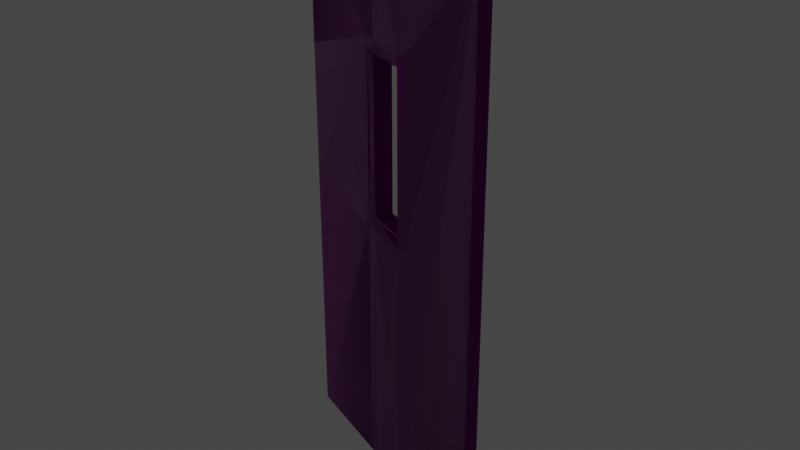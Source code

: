 # Source: New_Door_Single.blend  (saved by Blender 2.80.75; exported with 4.5.12 LTS)
import bpy
from mathutils import Matrix  # noqa: F401  (used for matrix-valued properties, if any)

bpy.ops.wm.read_factory_settings(use_empty=True)
scene = bpy.context.scene
scene.name = 'Scene'

# ---- collections
col_collection = bpy.data.collections.new('Collection'); scene.collection.children.link(col_collection)

# ---- images (referenced by path relative to the original .blend; pixels are not part of the script)
import os
ASSET_DIR = os.environ.get("B2B_ASSET_DIR", "")  # directory of the original .blend (textures are referenced by path, not embedded)
HERE = os.path.dirname(os.path.abspath(__file__))  # packed textures are extracted next to this script under _unpacked/

def load_image(name, relpath, width, height, colorspace="sRGB"):
    """Load a texture the original file referenced (path relative to the .blend, or extracted next to this script)."""
    p = next((c for c in (os.path.join(HERE, relpath), os.path.join(ASSET_DIR, relpath)) if relpath and os.path.exists(c)), "")
    if p:
        img = bpy.data.images.load(p, check_existing=True)
        img.name = name
    else:  # same state as the original file: an image datablock whose file is absent (Cycles renders it pink)
        img = bpy.data.images.new(name, width, height)
        img.source = "FILE"
        img.filepath = "//" + (relpath or name)
    img.colorspace_settings.name = colorspace
    return img
img_metalspottydiscoloration001_nrm16_3k_specular_tif = load_image('MetalSpottyDiscoloration001_NRM16_3K_SPECULAR.tif', 'MetalSpottyDiscoloration001_NRM16_3K_SPECULAR.tif', 1024, 1024, 'Non-Color')
img_metalspottydiscoloration001_refl_3k_specular_jpg = load_image('MetalSpottyDiscoloration001_REFL_3K_SPECULAR.jpg', 'MetalSpottyDiscoloration001_REFL_3K_SPECULAR.jpg', 1024, 1024, 'Non-Color')
img_metalspottydiscoloration001_col_3k_specular_jpg = load_image('MetalSpottyDiscoloration001_COL_3K_SPECULAR.jpg', 'MetalSpottyDiscoloration001_COL_3K_SPECULAR.jpg', 1024, 1024, 'sRGB')

# ---- materials (node trees are filled in below, after node groups)
mat_material = bpy.data.materials.new('Material')
mat_material.alpha_threshold = 0.0
mat_material.use_transparent_shadow = False
mat_material.line_color = (0.0, 0.0, 0.0, 1.0)

# ---- material node trees
mat_material.use_nodes = True; mat_material.node_tree.nodes.clear()
_N = mat_material.node_tree.nodes; _L = mat_material.node_tree.links
n0 = _N.new('ShaderNodeOutputMaterial'); n0.name = 'Material Output'; n0.location = (340, 277)
n1 = _N.new('ShaderNodeBsdfPrincipled'); n1.name = 'Principled BSDF'; n1.location = (50, 277)
n1.distribution = 'GGX'
n1.subsurface_method = 'BURLEY'
n1.inputs[2].default_value = 0.7891
n1.inputs[3].default_value = 1.45
n1.inputs[27].default_value = (0.0, 0.0, 0.0, 1.0)
n1.inputs[28].default_value = 1.0
n2 = _N.new('ShaderNodeValToRGB'); n2.name = 'ColorRamp'; n2.location = (-303, 55)
while len(n2.color_ramp.elements) > 1: n2.color_ramp.elements.remove(n2.color_ramp.elements[-1])
n2.color_ramp.elements[0].position = 0.4022; n2.color_ramp.elements[0].color = (0.0, 0.0, 0.0, 1.0)
_e = n2.color_ramp.elements.new(0.8333); _e.color = (1.0, 1.0, 1.0, 1.0)
n3 = _N.new('ShaderNodeTexImage'); n3.name = 'Image Texture.002'; n3.location = (-606, -210)
n3.image = img_metalspottydiscoloration001_nrm16_3k_specular_tif
n4 = _N.new('ShaderNodeTexImage'); n4.name = 'Image Texture'; n4.location = (-594, 80)
n4.image = img_metalspottydiscoloration001_refl_3k_specular_jpg
n5 = _N.new('ShaderNodeNormalMap'); n5.name = 'Normal Map'; n5.location = (-296, -191)
n5.inputs[0].default_value = 4.2
n6 = _N.new('ShaderNodeTexImage'); n6.name = 'Image Texture.001'; n6.location = (-281, 350)
n6.image = img_metalspottydiscoloration001_col_3k_specular_jpg
n7 = _N.new('ShaderNodeTexImage'); n7.name = 'Image Texture.003'; n7.location = (-530, 316)
n7.image = img_metalspottydiscoloration001_refl_3k_specular_jpg
_L.new(n1.outputs[0], n0.inputs[0])
_L.new(n6.outputs[0], n1.inputs[0])
_L.new(n4.outputs[0], n2.inputs[0])
_L.new(n3.outputs[0], n5.inputs[1])
_L.new(n5.outputs[0], n1.inputs[5])
n0.is_active_output = True

# ---- world
world_world = bpy.data.worlds.new('World'); scene.world = world_world
world_world.use_nodes = True; world_world.node_tree.nodes.clear()
_N = world_world.node_tree.nodes; _L = world_world.node_tree.links
n0 = _N.new('ShaderNodeOutputWorld'); n0.name = 'World Output'; n0.location = (300, 300)
n1 = _N.new('ShaderNodeBackground'); n1.name = 'Background'; n1.location = (10, 300)
n1.inputs[0].default_value = (0.05088, 0.05088, 0.05088, 1.0)
_L.new(n1.outputs[0], n0.inputs[0])
n0.is_active_output = True
world_world.color = (0.05088, 0.05088, 0.05088)
world_world.use_sun_shadow = False
world_world.sun_shadow_jitter_overblur = 0.0

# ---- lights
light_sun = bpy.data.lights.new('Sun', 'SUN')
light_sun.transmission_factor = 0.0
light_sun.shadow_soft_size = 0.125

# ---- meshes
me_cube = bpy.data.meshes.new('Cube')
me_cube.from_pydata([(0.00642, 2.968, 3.016), (0.00642, 2.968, -2.819), (0.00642, -0.03208, 3.016), (0.00642, -0.03208, -2.819), (-0.126, 2.968, 3.016), (-0.126, 2.968, -2.819), (-0.126, -0.03208, 3.016), (-0.126, -0.03208, -2.819), (-0.126, 1.134, -2.819), (0.00642, 1.134, 3.016), (-0.126, 1.134, 3.016), (0.00642, 1.134, -2.819), (-0.126, 1.822, 3.016), (0.00642, 1.83, -2.819), (-0.126, 1.822, -2.819), (0.00642, 1.83, 3.016), (0.00642, 1.134, 1.926), (0.00642, 1.134, -0.01949), (-0.126, 1.134, 1.926), (-0.126, 1.134, -0.01949), (0.00642, 1.83, 1.926), (0.00642, 1.83, -0.01949), (-0.126, 1.822, 1.926), (-0.126, 1.822, -0.01949), (-0.126, 1.703, -2.819), (0.00642, 1.71, 3.016), (-0.126, 1.703, 3.016), (0.00642, 1.71, -2.819), (-0.126, 1.703, -0.01949), (-0.126, 1.703, 1.926), (0.00642, 1.71, -0.01949), (0.00642, 1.71, 1.926), (0.00642, 1.71, 1.801), (-0.126, 1.703, 1.801), (-0.126, 1.703, 0.1098), (0.00642, 1.71, 0.1098), (-0.126, 1.242, -2.819), (0.00642, 1.243, 3.016), (0.00642, 1.243, -0.01949), (0.00642, 1.243, 1.926), (0.005875, 1.243, 1.801), (0.00642, 1.243, 0.1098), (-0.126, 1.242, 3.016), (0.00642, 1.243, -2.819), (-0.126, 1.242, -0.01949), (-0.126, 1.242, 1.926), (-0.1265, 1.242, 1.801), (-0.126, 1.242, 0.1098), (0.0812, 1.243, -0.01949), (0.0812, 1.134, -0.01949), (0.0812, 1.243, 1.926), (0.0812, 1.134, 1.926), (0.0812, 1.83, 1.926), (0.0812, 1.83, -0.01949), (0.0812, 1.71, -0.01949), (0.0812, 1.71, 1.926), (0.0812, 1.71, 0.1098), (0.0812, 1.71, 1.801), (0.0812, 1.243, 1.801), (0.0812, 1.243, 0.1098), (-0.1152, 1.238, 0.1025), (-0.1152, 1.699, 0.1025), (0.01715, 1.705, 0.1025), (0.01715, 1.239, 0.1025), (-0.1152, 1.238, 0.1025), (-0.1152, 1.699, 0.1025), (0.01715, 1.705, 0.1025), (0.01715, 1.239, 0.1025), (0.00642, 2.968, 0.09814), (-0.126, 2.968, 0.09814), (0.00642, 2.968, 1.557), (-0.126, 2.968, 1.557), (0.00642, 2.817, 0.4174), (0.00642, 2.593, 0.4208), (0.00642, 2.586, -0.2325), (0.00642, 2.804, -0.2291), (0.00642, 2.86, 0.4591), (0.00642, 2.551, 0.4637), (0.00642, 2.543, -0.2754), (0.00642, 2.845, -0.2708), (0.05891, 2.86, 0.4591), (0.05891, 2.551, 0.4637), (0.05891, 2.543, -0.2754), (0.05891, 2.845, -0.2708), (0.05891, 2.817, 0.4174), (0.05891, 2.593, 0.4208), (0.05891, 2.586, -0.2325), (0.05891, 2.804, -0.2291), (-0.009637, 2.685, -0.1866), (-0.009637, 2.685, 0.3823), (-0.009637, 2.731, -0.1866), (-0.009637, 2.731, 0.3823), (0.1608, 2.685, -0.1571), (0.1634, 2.685, 0.3668), (0.1608, 2.731, -0.1571), (0.1634, 2.731, 0.3668), (-0.009637, 2.685, 0.3266), (-0.009637, 2.731, 0.3266), (0.1827, 2.731, 0.3266), (0.1827, 2.685, 0.3266), (-0.009637, 2.731, -0.1168), (0.1827, 2.731, -0.1168), (0.1827, 2.685, -0.1168), (-0.009637, 2.685, -0.1168), (0.1288, 2.731, -0.1866), (0.1288, 2.731, 0.3823), (0.1288, 2.685, -0.1866), (0.1288, 2.685, 0.3823), (0.1288, 2.685, 0.3266), (0.1288, 2.731, 0.3266), (0.1288, 2.731, -0.1168), (0.1288, 2.685, -0.1168), (0.08452, 2.731, -0.1866), (0.08452, 2.685, 0.3823), (0.08452, 2.685, 0.3266), (0.08452, 2.685, -0.1168), (0.08452, 2.731, 0.3823), (0.08452, 2.685, -0.1866), (0.08452, 2.731, 0.3266), (0.08452, 2.731, -0.1168), (-0.009637, 2.685, -0.05537), (-0.009637, 2.731, -0.05537), (0.1827, 2.731, -0.05537), (0.1827, 2.685, -0.05537), (0.1288, 2.731, -0.05537), (0.1288, 2.685, -0.05537), (0.08452, 2.731, -0.05537), (0.08452, 2.685, -0.05537), (0.1827, 2.731, 0.2805), (0.1827, 2.685, 0.2805), (0.1288, 2.731, 0.2805), (0.1288, 2.685, 0.2805), (0.115, 2.731, 0.3137), (0.115, 2.685, 0.3137), (-0.126, 1.134, -2.819), (-0.126, -0.03208, -2.819), (0.00642, 2.968, -2.819), (-0.126, 2.968, -2.819), (0.00642, -0.03208, 3.016), (-0.126, -0.03208, 3.016), (0.00642, 1.134, 3.016), (0.00642, -0.03208, -2.819), (-0.126, 1.822, 3.016), (-0.126, 2.968, 3.016), (0.00642, 2.968, 3.016), (0.00642, 1.83, -2.819), (-0.126, 1.242, -2.819), (0.00642, 1.243, 3.016), (-0.126, 1.134, 3.016), (0.00642, 1.134, -2.819), (0.00642, 1.134, -0.01949), (-0.126, 1.134, -0.01949), (-0.126, 1.703, 3.016), (0.00642, 1.71, -2.819), (-0.126, 1.822, -2.819), (0.00642, 1.83, 3.016), (0.00642, 1.83, -0.01949), (-0.126, 1.822, -0.01949), (0.00642, 1.134, 1.926), (-0.126, 1.134, 1.926), (0.00642, 1.83, 1.926), (-0.126, 1.822, 1.926), (-0.126, 1.703, -0.01949), (-0.126, 1.703, 1.926), (0.00642, 1.243, -0.01949), (0.00642, 1.243, 1.926), (0.00642, 2.968, 0.09814), (-0.126, 2.968, 0.09814), (-0.126, 1.703, -2.819), (0.00642, 1.71, 3.016), (-0.126, 1.242, 3.016), (0.00642, 1.243, -2.819), (-0.126, 1.242, -0.01949), (-0.126, 1.242, 1.926), (0.00642, 1.71, -0.01949), (0.00642, 1.71, 1.926), (-0.1265, 1.242, 1.801), (-0.126, 1.703, 1.801), (-0.126, 1.242, 0.1098), (-0.126, 1.703, 0.1098), (0.0812, 1.83, -0.01949), (0.00642, 1.71, 1.801), (0.00642, 1.71, 0.1098), (0.0812, 1.83, 1.926), (0.005875, 1.243, 1.801), (0.0812, 1.134, -0.01949), (0.00642, 1.243, 0.1098), (0.0812, 1.243, -0.01949), (0.0812, 1.243, 1.926), (0.0812, 1.134, 1.926), (0.0812, 1.71, -0.01949), (0.0812, 1.71, 1.926), (0.0812, 1.71, 0.1098), (0.0812, 1.71, 1.801), (0.0812, 1.243, 1.801), (0.0812, 1.243, 0.1098), (0.01715, 1.239, 0.1025), (-0.1152, 1.238, 0.1025), (0.01715, 1.239, 0.1025), (-0.1152, 1.238, 0.1025), (0.01715, 1.705, 0.1025), (0.01715, 1.705, 0.1025), (-0.1152, 1.699, 0.1025), (-0.1152, 1.699, 0.1025), (0.00642, 2.968, 1.557), (-0.126, 2.968, 1.557), (0.00642, 2.86, 0.4591), (0.00642, 2.551, 0.4637), (0.00642, 2.543, -0.2754), (0.00642, 2.845, -0.2708), (0.00642, 2.817, 0.4174), (0.00642, 2.593, 0.4208), (0.00642, 2.586, -0.2325), (0.00642, 2.804, -0.2291), (0.05891, 2.543, -0.2754), (0.05891, 2.845, -0.2708), (0.05891, 2.593, 0.4208), (0.05891, 2.817, 0.4174), (0.05891, 2.86, 0.4591), (0.05891, 2.551, 0.4637), (0.05891, 2.586, -0.2325), (0.05891, 2.804, -0.2291), (-0.009637, 2.731, -0.1866), (-0.009637, 2.685, -0.1866), (-0.009637, 2.685, 0.3266), (-0.009637, 2.685, 0.3823), (-0.009637, 2.731, 0.3823), (-0.009637, 2.731, -0.1168), (0.08452, 2.731, -0.1866), (0.1288, 2.731, 0.3823), (0.1634, 2.731, 0.3668), (0.1827, 2.731, -0.1168), (0.1608, 2.731, -0.1571), (0.1608, 2.685, -0.1571), (0.1634, 2.685, 0.3668), (0.1827, 2.685, -0.1168), (0.1288, 2.685, -0.1866), (0.08452, 2.685, 0.3823), (-0.009637, 2.731, 0.3266), (0.1827, 2.731, 0.3266), (0.1827, 2.685, 0.3266), (0.08452, 2.685, 0.3266), (0.1288, 2.731, 0.3266), (-0.009637, 2.731, -0.05537), (0.1827, 2.731, -0.05537), (0.1827, 2.685, -0.05537), (-0.009637, 2.685, -0.1168), (0.1288, 2.731, -0.1168), (0.08452, 2.685, -0.1168), (0.1288, 2.731, -0.1866), (0.08452, 2.731, 0.3823), (0.08452, 2.685, -0.1866), (0.1288, 2.685, 0.3823), (0.1288, 2.685, 0.3266), (0.08452, 2.731, 0.3266), (0.08452, 2.731, -0.1168), (0.1288, 2.685, -0.1168), (0.1288, 2.731, -0.05537), (0.1288, 2.685, -0.05537), (0.08452, 2.731, -0.05537), (0.08452, 2.685, -0.05537), (-0.009637, 2.685, -0.05537), (0.1827, 2.731, 0.2805), (0.1827, 2.685, 0.2805), (0.1288, 2.731, 0.2805), (0.1288, 2.685, 0.2805), (0.115, 2.731, 0.3137), (0.115, 2.685, 0.3137)], [], [(22, 23, 14, 5, 69, 71, 4, 12), (17, 11, 3, 2, 9, 16), (25, 15, 20, 31, 39, 16, 9, 37), (2, 6, 4, 0), (1, 5, 7, 3), (1, 13, 21, 78, 79, 76, 68), (42, 10, 18, 45, 29, 22, 12, 26), (44, 19, 8, 36, 24, 14, 23, 28), (34, 28, 23, 22, 29, 33), (7, 8, 19, 18, 10, 6), (71, 70, 0, 4), (2, 3, 7, 6), (44, 28, 34, 47), (30, 21, 13, 27, 43, 11, 17, 38), (46, 33, 29, 45), (19, 44, 47, 46, 45, 18), (21, 53, 52, 20), (59, 48, 49, 51, 50, 58), (54, 48, 59, 56), (57, 58, 50, 55), (53, 54, 56, 57, 55, 52), (32, 57, 56, 35), (16, 51, 49, 17), (52, 51, 16, 20), (41, 59, 58, 40), (40, 58, 57, 32), (46, 40, 32, 33), (47, 41, 40, 46), (34, 33, 32, 35), (60, 64, 67, 63), (47, 60, 63, 41), (47, 34, 56, 59), (21, 17, 49, 53), (5, 1, 68, 69), (69, 68, 70, 71), (21, 20, 15, 0, 70, 68, 76, 77, 78), (73, 72, 75, 74), (72, 84, 87, 75), (76, 80, 81, 77), (78, 82, 83, 79), (73, 85, 84, 72), (85, 81, 80, 84), (86, 82, 81, 85), (87, 83, 82, 86), (84, 80, 83, 87), (74, 86, 85, 73), (79, 83, 80, 76), (77, 81, 82, 78), (75, 87, 86, 74), (96, 97, 91, 89), (109, 98, 95, 105), (98, 99, 93, 95), (114, 96, 89, 113), (104, 106, 92, 94), (116, 113, 89, 91), (128, 129, 99, 98), (130, 128, 98, 109), (88, 90, 100, 103), (104, 94, 101, 110), (94, 92, 102, 101), (117, 88, 103, 115), (92, 106, 111, 102), (112, 104, 110, 119), (132, 130, 109, 118), (129, 131, 108, 99), (95, 93, 107, 105), (112, 117, 106, 104), (99, 108, 107, 93), (118, 109, 105, 116), (97, 118, 116, 91), (90, 88, 117, 112), (90, 112, 119, 100), (106, 117, 115, 111), (131, 133, 114, 108), (105, 107, 113, 116), (108, 114, 113, 107), (111, 115, 127, 125), (100, 119, 126, 121), (102, 111, 125, 123), (119, 110, 124, 126), (103, 100, 121, 120), (110, 101, 122, 124), (101, 102, 123, 122), (115, 103, 120, 127), (114, 118, 97, 96), (123, 125, 131, 129), (133, 132, 118, 114), (124, 122, 128, 130), (122, 123, 129, 128), (131, 130, 132, 133), (124, 130, 131, 125), (125, 127, 126, 124), (121, 126, 127, 120), (161, 142, 143, 205, 167, 137, 154, 157), (150, 158, 140, 138, 141, 149), (169, 147, 140, 158, 165, 175, 160, 155), (138, 144, 143, 139), (136, 141, 135, 137), (136, 166, 206, 209, 208, 156, 145), (170, 152, 142, 161, 163, 173, 159, 148), (172, 162, 157, 154, 168, 146, 134, 151), (179, 177, 163, 161, 157, 162), (135, 139, 148, 159, 151, 134), (205, 143, 144, 204), (138, 139, 135, 141), (172, 178, 179, 162), (174, 164, 150, 149, 171, 153, 145, 156), (176, 173, 163, 177), (151, 159, 173, 176, 178, 172), (156, 160, 183, 180), (195, 194, 188, 189, 185, 187), (190, 192, 195, 187), (193, 191, 188, 194), (180, 183, 191, 193, 192, 190), (181, 182, 192, 193), (158, 150, 185, 189), (183, 160, 158, 189), (186, 184, 194, 195), (184, 181, 193, 194), (176, 177, 181, 184), (178, 176, 184, 186), (179, 182, 181, 177), (197, 196, 198, 199), (178, 186, 196, 197), (178, 195, 192, 179), (156, 180, 185, 150), (137, 167, 166, 136), (167, 205, 204, 166), (156, 208, 207, 206, 166, 204, 144, 155, 160), (211, 212, 213, 210), (210, 213, 221, 217), (206, 207, 219, 218), (208, 209, 215, 214), (211, 210, 217, 216), (216, 217, 218, 219), (220, 216, 219, 214), (221, 220, 214, 215), (217, 221, 215, 218), (212, 211, 216, 220), (209, 206, 218, 215), (207, 208, 214, 219), (213, 212, 220, 221), (224, 225, 226, 238), (242, 229, 230, 239), (239, 230, 234, 240), (241, 237, 225, 224), (249, 232, 233, 236), (250, 226, 225, 237), (262, 239, 240, 263), (264, 242, 239, 262), (223, 246, 227, 222), (249, 247, 231, 232), (232, 231, 235, 233), (251, 248, 246, 223), (233, 235, 256, 236), (228, 255, 247, 249), (266, 254, 242, 264), (263, 240, 253, 265), (230, 229, 252, 234), (228, 249, 236, 251), (240, 234, 252, 253), (254, 250, 229, 242), (238, 226, 250, 254), (222, 228, 251, 223), (222, 227, 255, 228), (236, 256, 248, 251), (265, 253, 241, 267), (229, 250, 237, 252), (253, 252, 237, 241), (256, 258, 260, 248), (227, 243, 259, 255), (235, 245, 258, 256), (255, 259, 257, 247), (246, 261, 243, 227), (247, 257, 244, 231), (231, 244, 245, 235), (248, 260, 261, 246), (241, 224, 238, 254), (245, 263, 265, 258), (267, 241, 254, 266), (257, 264, 262, 244), (244, 262, 263, 245), (265, 267, 266, 264), (257, 258, 265, 264), (258, 257, 259, 260), (243, 261, 260, 259), (64, 60, 197, 199), (8, 7, 135, 134), (62, 66, 201, 200), (48, 54, 190, 187), (61, 65, 203, 202), (55, 50, 188, 191), (41, 64, 199, 186), (9, 2, 138, 140), (53, 49, 185, 180), (24, 36, 146, 168), (38, 17, 150, 164), (17, 21, 156, 150), (25, 37, 147, 169), (16, 39, 165, 158), (12, 4, 143, 142), (30, 38, 164, 174), (39, 31, 175, 165), (13, 1, 136, 145), (59, 41, 186, 195), (36, 8, 134, 146), (35, 56, 192, 182), (10, 42, 170, 148), (37, 9, 140, 147), (11, 43, 171, 149), (6, 10, 148, 139), (51, 52, 183, 189), (3, 11, 149, 141), (20, 16, 158, 160), (7, 5, 137, 135), (14, 24, 168, 154), (34, 35, 182, 179), (15, 25, 169, 155), (4, 6, 139, 143), (42, 26, 152, 170), (26, 12, 142, 152), (43, 27, 153, 171), (27, 13, 145, 153), (49, 48, 187, 185), (5, 14, 154, 137), (50, 51, 189, 188), (0, 15, 155, 144), (56, 34, 179, 192), (21, 30, 174, 156), (2, 0, 144, 138), (41, 63, 196, 186), (31, 20, 160, 175), (1, 3, 141, 136), (60, 47, 178, 197), (54, 53, 180, 190), (47, 59, 195, 178), (52, 55, 191, 183), (67, 64, 199, 198), (63, 67, 198, 196)])
_uv = me_cube.uv_layers.new(name='UVMap')
_uv.uv.foreach_set('vector', [0.8242, 0.4066, 0.8242, 0.2399, 0.8242, 8.173e-08, 0.9444, 0.0, 0.9444, 0.25, 0.9444, 0.375, 0.9444, 0.5, 0.8242, 0.5, 0.5072, 0.2399, 0.5072, 1.022e-07, 0.6296, 1.43e-07, 0.6296, 0.5, 0.5072, 0.5, 0.5072, 0.4066, 0.4469, 0.5, 0.4343, 0.5, 0.4343, 0.4066, 0.4469, 0.4066, 0.4958, 0.4066, 0.5072, 0.4066, 0.5072, 0.5, 0.4958, 0.5, 0.4885, 0.7571, 0.4747, 0.7571, 0.4747, 0.5, 0.4885, 0.5, 0.5024, 0.5, 0.5163, 0.5, 0.5163, 0.7571, 0.5024, 0.7571, 0.3148, 0.0, 0.4343, 6.129e-08, 0.4343, 0.2399, 0.3594, 0.218, 0.3277, 0.2184, 0.3262, 0.2809, 0.3148, 0.25, 0.7633, 0.5, 0.752, 0.5, 0.752, 0.4066, 0.7633, 0.4066, 0.8117, 0.4066, 0.8242, 0.4066, 0.8242, 0.5, 0.8117, 0.5, 0.7633, 0.2399, 0.752, 0.2399, 0.752, 1.43e-07, 0.7633, 1.43e-07, 0.8117, 1.022e-07, 0.8242, 8.173e-08, 0.8242, 0.2399, 0.8117, 0.2399, 0.8117, 0.251, 0.8117, 0.2399, 0.8242, 0.2399, 0.8242, 0.4066, 0.8117, 0.4066, 0.8117, 0.396, 0.6296, 1.839e-07, 0.752, 1.43e-07, 0.752, 0.2399, 0.752, 0.4066, 0.752, 0.5, 0.6296, 0.5, 0.9861, 0.375, 1.0, 0.375, 1.0, 0.5, 0.9861, 0.5, 0.9722, 2.656e-07, 0.9722, 0.5, 0.9583, 0.5, 0.9583, 0.0, 0.7633, 0.2399, 0.8117, 0.2399, 0.8117, 0.251, 0.7633, 0.251, 0.4469, 0.2399, 0.4343, 0.2399, 0.4343, 6.129e-08, 0.4469, 6.129e-08, 0.4958, 8.173e-08, 0.5072, 1.022e-07, 0.5072, 0.2399, 0.4958, 0.2399, 0.7633, 0.396, 0.8117, 0.396, 0.8117, 0.4066, 0.7633, 0.4066, 0.752, 0.2399, 0.7633, 0.2399, 0.7633, 0.251, 0.7633, 0.396, 0.7633, 0.4066, 0.752, 0.4066, 0.7307, 0.6667, 0.7229, 0.6667, 0.7229, 0.5, 0.7307, 0.5, 0.3764, 0.5111, 0.3764, 0.5, 0.3878, 0.5, 0.3878, 0.6667, 0.3764, 0.6667, 0.3764, 0.656, 0.3274, 0.5, 0.3764, 0.5, 0.3764, 0.5111, 0.3274, 0.5111, 0.3274, 0.656, 0.3764, 0.656, 0.3764, 0.6667, 0.3274, 0.6667, 0.3148, 0.5, 0.3274, 0.5, 0.3274, 0.5111, 0.3274, 0.656, 0.3274, 0.6667, 0.3148, 0.6667, 0.5955, 0.5, 0.6034, 0.5, 0.6034, 0.645, 0.5955, 0.645, 0.7307, 0.5, 0.7386, 0.5, 0.7386, 0.6667, 0.7307, 0.6667, 0.7917, 0.5401, 0.7917, 0.5997, 0.7838, 0.5997, 0.7838, 0.5401, 0.5242, 0.645, 0.5163, 0.645, 0.5163, 0.5, 0.5242, 0.5, 0.64, 0.5634, 0.6479, 0.5634, 0.6479, 0.6034, 0.6401, 0.6034, 0.6261, 0.5633, 0.64, 0.5634, 0.6401, 0.6034, 0.6262, 0.6029, 0.5381, 0.645, 0.5242, 0.645, 0.5242, 0.5, 0.5381, 0.5, 0.5816, 0.645, 0.5816, 0.5, 0.5955, 0.5, 0.5955, 0.645, 0.0, 0.0, 0.0, 0.0, 0.0, 0.0, 0.0, 0.0, 0.5381, 0.645, 0.5369, 0.6456, 0.523, 0.6456, 0.5242, 0.645, 0.7464, 0.6202, 0.7464, 0.5807, 0.7681, 0.5802, 0.7681, 0.6202, 0.7681, 0.5997, 0.7681, 0.5401, 0.776, 0.5401, 0.776, 0.5997, 0.9861, 2.656e-07, 1.0, 0.0, 1.0, 0.25, 0.9861, 0.25, 0.9861, 0.25, 1.0, 0.25, 1.0, 0.375, 0.9861, 0.375, 0.4343, 0.2399, 0.4343, 0.4066, 0.4343, 0.5, 0.3148, 0.5, 0.3148, 0.375, 0.3148, 0.25, 0.3262, 0.2809, 0.3585, 0.2813, 0.3594, 0.218, 0.6916, 0.556, 0.6681, 0.556, 0.6684, 0.5006, 0.6913, 0.5, 0.7917, 0.5997, 0.7972, 0.5997, 0.7972, 0.6551, 0.7917, 0.6551, 0.6681, 0.6047, 0.6736, 0.6047, 0.6736, 0.6312, 0.6681, 0.6312, 0.6736, 0.6047, 0.6791, 0.6047, 0.6791, 0.6306, 0.6736, 0.6306, 0.6948, 0.6047, 0.7004, 0.6047, 0.7004, 0.6239, 0.6948, 0.6239, 0.6637, 0.5597, 0.6681, 0.5633, 0.6357, 0.5632, 0.6402, 0.5596, 0.6637, 0.5037, 0.6681, 0.5, 0.6681, 0.5633, 0.6637, 0.5597, 0.6408, 0.5042, 0.6364, 0.5007, 0.6681, 0.5, 0.6637, 0.5037, 0.6402, 0.5596, 0.6357, 0.5632, 0.6364, 0.5007, 0.6408, 0.5042, 0.7792, 0.5997, 0.7847, 0.5997, 0.7847, 0.6557, 0.7792, 0.6557, 0.805, 0.5401, 0.8105, 0.5401, 0.8105, 0.6026, 0.805, 0.6026, 0.7995, 0.5401, 0.805, 0.5401, 0.805, 0.6034, 0.7995, 0.6034, 0.6089, 0.6308, 0.6034, 0.6308, 0.6034, 0.6121, 0.6089, 0.6121, 0.7512, 0.6202, 0.7561, 0.6202, 0.7561, 0.625, 0.7512, 0.625, 0.6738, 0.5608, 0.6681, 0.5608, 0.6701, 0.5573, 0.6738, 0.556, 0.631, 0.6449, 0.6358, 0.6449, 0.6358, 0.6483, 0.631, 0.6483, 0.6137, 0.6073, 0.6236, 0.6073, 0.6236, 0.6121, 0.6137, 0.6121, 0.6185, 0.6239, 0.6233, 0.6239, 0.6233, 0.6266, 0.6185, 0.6266, 0.6089, 0.6189, 0.6137, 0.6189, 0.6137, 0.627, 0.6089, 0.627, 0.631, 0.6409, 0.6358, 0.6409, 0.6358, 0.6449, 0.631, 0.6449, 0.6738, 0.5647, 0.6681, 0.5647, 0.6681, 0.5608, 0.6738, 0.5608, 0.6948, 0.6306, 0.69, 0.6306, 0.69, 0.6246, 0.6948, 0.6246, 0.6738, 0.6047, 0.6704, 0.6022, 0.6681, 0.5988, 0.6738, 0.5988, 0.631, 0.6034, 0.6358, 0.6034, 0.6358, 0.6069, 0.631, 0.6069, 0.6137, 0.5633, 0.6236, 0.5633, 0.6236, 0.5693, 0.6137, 0.5693, 0.6057, 0.5659, 0.609, 0.5633, 0.609, 0.5693, 0.6034, 0.5693, 0.6784, 0.6047, 0.6738, 0.6047, 0.6738, 0.5988, 0.6784, 0.5988, 0.6752, 0.5619, 0.6738, 0.5647, 0.6738, 0.5608, 0.6784, 0.5608, 0.6034, 0.6034, 0.609, 0.6034, 0.609, 0.6073, 0.6034, 0.6073, 0.6089, 0.6121, 0.6137, 0.6121, 0.6137, 0.6151, 0.6089, 0.6151, 0.6185, 0.6201, 0.6233, 0.6201, 0.6233, 0.6239, 0.6185, 0.6239, 0.6034, 0.6073, 0.609, 0.6073, 0.609, 0.6121, 0.6054, 0.6108, 0.6784, 0.5608, 0.6738, 0.5608, 0.6738, 0.556, 0.6784, 0.556, 0.6883, 0.5608, 0.6784, 0.5608, 0.6784, 0.556, 0.6883, 0.556, 0.6185, 0.6121, 0.6233, 0.6121, 0.6233, 0.6201, 0.6185, 0.6201, 0.6883, 0.6047, 0.6784, 0.6047, 0.6784, 0.5988, 0.6883, 0.5988, 0.609, 0.5633, 0.6137, 0.5633, 0.6137, 0.5693, 0.609, 0.5693, 0.609, 0.6034, 0.6105, 0.6062, 0.6137, 0.6073, 0.609, 0.6073, 0.6089, 0.6151, 0.6137, 0.6151, 0.6137, 0.6189, 0.6089, 0.6189, 0.609, 0.6073, 0.6137, 0.6073, 0.6137, 0.6121, 0.609, 0.6121, 0.609, 0.5693, 0.6137, 0.5693, 0.6137, 0.5746, 0.609, 0.5746, 0.6883, 0.5988, 0.6784, 0.5988, 0.6784, 0.5935, 0.6883, 0.5935, 0.6034, 0.5693, 0.609, 0.5693, 0.609, 0.5746, 0.6034, 0.5746, 0.6784, 0.5988, 0.6738, 0.5988, 0.6738, 0.5935, 0.6784, 0.5935, 0.6948, 0.6246, 0.69, 0.6246, 0.69, 0.6193, 0.6948, 0.6193, 0.6738, 0.5988, 0.6681, 0.5988, 0.6681, 0.5935, 0.6738, 0.5935, 0.631, 0.6069, 0.6358, 0.6069, 0.6358, 0.6121, 0.631, 0.6121, 0.6137, 0.5693, 0.6236, 0.5693, 0.6236, 0.5746, 0.6137, 0.5746, 0.69, 0.6274, 0.6852, 0.6274, 0.6852, 0.6193, 0.69, 0.6193, 0.6034, 0.5746, 0.609, 0.5746, 0.609, 0.6034, 0.6034, 0.6034, 0.69, 0.63, 0.6852, 0.63, 0.6852, 0.6274, 0.69, 0.6274, 0.6738, 0.5935, 0.6681, 0.5935, 0.6681, 0.5647, 0.6738, 0.5647, 0.631, 0.6121, 0.6358, 0.6121, 0.6358, 0.6409, 0.631, 0.6409, 0.7682, 0.5288, 0.773, 0.5288, 0.773, 0.5316, 0.7682, 0.5316, 0.773, 0.5, 0.773, 0.5288, 0.7682, 0.5288, 0.7682, 0.5, 0.6624, 0.6121, 0.6624, 0.6159, 0.6576, 0.6159, 0.6576, 0.6121, 0.6576, 0.6239, 0.6576, 0.6159, 0.6624, 0.6159, 0.6624, 0.6239, 0.1202, 0.4066, 0.1202, 0.5, 5.004e-08, 0.5, 2.502e-08, 0.375, 2.502e-08, 0.25, 0.0, 0.0, 0.1202, 4.086e-08, 0.1202, 0.2399, 0.1224, 0.7399, 0.1224, 0.9066, 0.1224, 1.0, 6.411e-08, 1.0, 0.0, 0.5, 0.1224, 0.5, 0.1828, 1.0, 0.1338, 1.0, 0.1224, 1.0, 0.1224, 0.9066, 0.1338, 0.9066, 0.1828, 0.9066, 0.1954, 0.9066, 0.1954, 1.0, 0.4747, 0.5, 0.4747, 0.7571, 0.4608, 0.7571, 0.4608, 0.5, 0.5024, 0.5, 0.5024, 0.7571, 0.4885, 0.7571, 0.4885, 0.5, 0.3148, 0.5, 0.3148, 0.75, 0.3035, 0.7809, 0.3019, 0.7184, 0.2702, 0.718, 0.1954, 0.7399, 0.1954, 0.5, 0.1811, 0.5, 0.1327, 0.5, 0.1202, 0.5, 0.1202, 0.4066, 0.1327, 0.4066, 0.1811, 0.4066, 0.1924, 0.4066, 0.1924, 0.5, 0.1811, 0.2399, 0.1327, 0.2399, 0.1202, 0.2399, 0.1202, 4.086e-08, 0.1327, 8.173e-08, 0.1811, 6.129e-08, 0.1924, 1.022e-07, 0.1924, 0.2399, 0.1327, 0.251, 0.1327, 0.396, 0.1327, 0.4066, 0.1202, 0.4066, 0.1202, 0.2399, 0.1327, 0.2399, 0.3148, 1.226e-07, 0.3148, 0.5, 0.1924, 0.5, 0.1924, 0.4066, 0.1924, 0.2399, 0.1924, 1.022e-07, 0.9444, 0.125, 0.9444, 0.0, 0.9583, 2.86e-07, 0.9583, 0.125, 0.9861, 0.5, 0.9722, 0.5, 0.9722, 2.86e-07, 0.9861, 0.0, 0.1811, 0.2399, 0.1811, 0.251, 0.1327, 0.251, 0.1327, 0.2399, 0.1828, 0.7399, 0.1338, 0.7399, 0.1224, 0.7399, 0.1224, 0.5, 0.1338, 0.5, 0.1828, 0.5, 0.1954, 0.5, 0.1954, 0.7399, 0.1811, 0.396, 0.1811, 0.4066, 0.1327, 0.4066, 0.1327, 0.396, 0.1924, 0.2399, 0.1924, 0.4066, 0.1811, 0.4066, 0.1811, 0.396, 0.1811, 0.251, 0.1811, 0.2399, 0.7386, 0.6667, 0.7386, 0.5, 0.7464, 0.5, 0.7464, 0.6667, 0.3992, 0.5111, 0.3992, 0.656, 0.3992, 0.6667, 0.3878, 0.6667, 0.3878, 0.5, 0.3992, 0.5, 0.4482, 0.5, 0.4482, 0.5111, 0.3992, 0.5111, 0.3992, 0.5, 0.4482, 0.656, 0.4482, 0.6667, 0.3992, 0.6667, 0.3992, 0.656, 0.4608, 0.5, 0.4608, 0.6667, 0.4482, 0.6667, 0.4482, 0.656, 0.4482, 0.5111, 0.4482, 0.5, 0.5677, 0.5, 0.5677, 0.645, 0.5599, 0.645, 0.5599, 0.5, 0.7229, 0.5, 0.7229, 0.6667, 0.715, 0.6667, 0.715, 0.5, 0.7838, 0.5997, 0.776, 0.5997, 0.776, 0.5401, 0.7838, 0.5401, 0.552, 0.645, 0.552, 0.5, 0.5599, 0.5, 0.5599, 0.645, 0.7603, 0.54, 0.7604, 0.5, 0.7682, 0.5, 0.7682, 0.54, 0.7464, 0.5401, 0.7465, 0.5005, 0.7604, 0.5, 0.7603, 0.54, 0.5381, 0.645, 0.5381, 0.5, 0.552, 0.5, 0.552, 0.645, 0.5816, 0.645, 0.5677, 0.645, 0.5677, 0.5, 0.5816, 0.5, 0.0, 0.0, 0.0, 0.0, 0.0, 0.0, 0.0, 0.0, 0.5381, 0.645, 0.552, 0.645, 0.5531, 0.6456, 0.5393, 0.6456, 0.7681, 0.5802, 0.7464, 0.5801, 0.7464, 0.5401, 0.7681, 0.5406, 0.7917, 0.5401, 0.7995, 0.5401, 0.7995, 0.5997, 0.7917, 0.5997, 0.9444, 0.5, 0.9444, 0.25, 0.9583, 0.25, 0.9583, 0.5, 0.9444, 0.25, 0.9444, 0.125, 0.9583, 0.125, 0.9583, 0.25, 0.1954, 0.7399, 0.2702, 0.718, 0.2711, 0.7813, 0.3035, 0.7809, 0.3148, 0.75, 0.3148, 0.875, 0.3148, 1.0, 0.1954, 1.0, 0.1954, 0.9066, 0.715, 0.5, 0.715, 0.556, 0.6921, 0.5555, 0.6916, 0.5001, 0.7847, 0.6551, 0.7847, 0.5997, 0.7902, 0.5997, 0.7902, 0.6551, 0.6406, 0.6299, 0.6406, 0.6034, 0.6461, 0.6034, 0.6461, 0.6299, 0.6791, 0.6306, 0.6791, 0.6047, 0.6846, 0.6047, 0.6846, 0.6306, 0.7004, 0.6239, 0.7004, 0.6047, 0.7059, 0.6047, 0.7059, 0.6239, 0.6078, 0.5597, 0.6313, 0.5597, 0.6357, 0.5633, 0.6034, 0.5633, 0.6081, 0.5037, 0.6078, 0.5597, 0.6034, 0.5633, 0.6036, 0.5, 0.6309, 0.5043, 0.6081, 0.5037, 0.6036, 0.5, 0.6354, 0.5008, 0.6313, 0.5597, 0.6309, 0.5043, 0.6354, 0.5008, 0.6357, 0.5633, 0.7737, 0.6557, 0.7737, 0.5997, 0.7792, 0.5997, 0.7792, 0.6557, 0.7681, 0.6622, 0.7681, 0.5997, 0.7737, 0.5997, 0.7737, 0.6622, 0.6948, 0.556, 0.6948, 0.6193, 0.6893, 0.6193, 0.6893, 0.556, 0.7114, 0.6047, 0.7114, 0.6234, 0.7059, 0.6234, 0.7059, 0.6047, 0.7561, 0.625, 0.7561, 0.6202, 0.7609, 0.6202, 0.7609, 0.625, 0.6536, 0.6073, 0.6536, 0.6121, 0.65, 0.6108, 0.6479, 0.6073, 0.631, 0.6449, 0.631, 0.6483, 0.6261, 0.6483, 0.6261, 0.6449, 0.7047, 0.6, 0.7047, 0.6047, 0.6948, 0.6047, 0.6948, 0.6, 0.6527, 0.6239, 0.6527, 0.6266, 0.6479, 0.6266, 0.6479, 0.6239, 0.6185, 0.6189, 0.6185, 0.627, 0.6137, 0.627, 0.6137, 0.6189, 0.631, 0.6409, 0.631, 0.6449, 0.6261, 0.6449, 0.6261, 0.6409, 0.6536, 0.6034, 0.6536, 0.6073, 0.6479, 0.6073, 0.6479, 0.6034, 0.6633, 0.6233, 0.6633, 0.6174, 0.6681, 0.6174, 0.6681, 0.6233, 0.6536, 0.5633, 0.6536, 0.5693, 0.6479, 0.5693, 0.6502, 0.5659, 0.631, 0.6034, 0.631, 0.6069, 0.6261, 0.6069, 0.6261, 0.6034, 0.7047, 0.556, 0.7047, 0.562, 0.6948, 0.562, 0.6948, 0.556, 0.7127, 0.5585, 0.715, 0.562, 0.7094, 0.562, 0.7094, 0.556, 0.6582, 0.5633, 0.6582, 0.5693, 0.6536, 0.5693, 0.6536, 0.5633, 0.655, 0.6062, 0.6582, 0.6073, 0.6536, 0.6073, 0.6536, 0.6034, 0.715, 0.596, 0.715, 0.6, 0.7094, 0.6, 0.7094, 0.596, 0.6185, 0.6121, 0.6185, 0.6151, 0.6137, 0.6151, 0.6137, 0.6121, 0.6527, 0.6202, 0.6527, 0.6239, 0.6479, 0.6239, 0.6479, 0.6202, 0.715, 0.6, 0.713, 0.6034, 0.7094, 0.6047, 0.7094, 0.6, 0.6582, 0.6073, 0.6582, 0.6121, 0.6536, 0.6121, 0.6536, 0.6073, 0.6681, 0.6073, 0.6681, 0.6121, 0.6582, 0.6121, 0.6582, 0.6073, 0.6527, 0.6121, 0.6527, 0.6202, 0.6479, 0.6202, 0.6479, 0.6121, 0.6681, 0.5633, 0.6681, 0.5693, 0.6582, 0.5693, 0.6582, 0.5633, 0.7094, 0.556, 0.7094, 0.562, 0.7047, 0.562, 0.7047, 0.556, 0.7094, 0.596, 0.7094, 0.6, 0.7047, 0.6, 0.7079, 0.5989, 0.6185, 0.6151, 0.6185, 0.6189, 0.6137, 0.6189, 0.6137, 0.6151, 0.7094, 0.6, 0.7094, 0.6047, 0.7047, 0.6047, 0.7047, 0.6, 0.7094, 0.562, 0.7094, 0.5672, 0.7047, 0.5672, 0.7047, 0.562, 0.6681, 0.5693, 0.6681, 0.5746, 0.6582, 0.5746, 0.6582, 0.5693, 0.715, 0.562, 0.715, 0.5672, 0.7094, 0.5672, 0.7094, 0.562, 0.6582, 0.5693, 0.6582, 0.5746, 0.6536, 0.5746, 0.6536, 0.5693, 0.6633, 0.6174, 0.6633, 0.6121, 0.6681, 0.6121, 0.6681, 0.6174, 0.6536, 0.5693, 0.6536, 0.5746, 0.6479, 0.5746, 0.6479, 0.5693, 0.631, 0.6069, 0.631, 0.6121, 0.6261, 0.6121, 0.6261, 0.6069, 0.7047, 0.562, 0.7047, 0.5672, 0.6948, 0.5672, 0.6948, 0.562, 0.7512, 0.6229, 0.7512, 0.631, 0.7464, 0.631, 0.7464, 0.6229, 0.715, 0.5672, 0.715, 0.596, 0.7094, 0.596, 0.7094, 0.5672, 0.7512, 0.6202, 0.7512, 0.6229, 0.7464, 0.6229, 0.7464, 0.6202, 0.6536, 0.5746, 0.6536, 0.6034, 0.6479, 0.6034, 0.6479, 0.5746, 0.631, 0.6121, 0.631, 0.6409, 0.6261, 0.6409, 0.6261, 0.6121, 0.6406, 0.6322, 0.6406, 0.6351, 0.6358, 0.6351, 0.6358, 0.6322, 0.6358, 0.6034, 0.6406, 0.6034, 0.6406, 0.6322, 0.6358, 0.6322, 0.6576, 0.6239, 0.6527, 0.6239, 0.6527, 0.6202, 0.6576, 0.6202, 0.6527, 0.6121, 0.6576, 0.6121, 0.6576, 0.6202, 0.6527, 0.6202, 0.0, 0.0, 0.0, 0.0, 0.0, 0.0, 0.0, 0.0, 0.0, 0.0, 0.0, 0.0, 0.0, 0.0, 0.0, 0.0, 0.0, 0.0, 0.0, 0.0, 0.0, 0.0, 0.0, 0.0, 0.0, 0.0, 0.0, 0.0, 0.0, 0.0, 0.0, 0.0, 0.0, 0.0, 0.0, 0.0, 0.0, 0.0, 0.0, 0.0, 0.0, 0.0, 0.0, 0.0, 0.0, 0.0, 0.0, 0.0, 0.0, 0.0, 0.0, 0.0, 0.0, 0.0, 0.0, 0.0, 0.0, 0.0, 0.0, 0.0, 0.0, 0.0, 0.0, 0.0, 0.0, 0.0, 0.0, 0.0, 0.0, 0.0, 0.0, 0.0, 0.0, 0.0, 0.0, 0.0, 0.0, 0.0, 0.0, 0.0, 0.0, 0.0, 0.0, 0.0, 0.0, 0.0, 0.0, 0.0, 0.0, 0.0, 0.0, 0.0, 0.0, 0.0, 0.0, 0.0, 0.0, 0.0, 0.0, 0.0, 0.0, 0.0, 0.0, 0.0, 0.0, 0.0, 0.0, 0.0, 0.0, 0.0, 0.0, 0.0, 0.0, 0.0, 0.0, 0.0, 0.0, 0.0, 0.0, 0.0, 0.0, 0.0, 0.0, 0.0, 0.0, 0.0, 0.0, 0.0, 0.0, 0.0, 0.0, 0.0, 0.0, 0.0, 0.0, 0.0, 0.0, 0.0, 0.0, 0.0, 0.0, 0.0, 0.0, 0.0, 0.0, 0.0, 0.0, 0.0, 0.0, 0.0, 0.0, 0.0, 0.0, 0.0, 0.0, 0.0, 0.0, 0.0, 0.0, 0.0, 0.0, 0.0, 0.0, 0.0, 0.0, 0.0, 0.0, 0.0, 0.0, 0.0, 0.0, 0.0, 0.0, 0.0, 0.0, 0.0, 0.0, 0.0, 0.0, 0.0, 0.0, 0.0, 0.0, 0.0, 0.0, 0.0, 0.0, 0.0, 0.0, 0.0, 0.0, 0.0, 0.0, 0.0, 0.0, 0.0, 0.0, 0.0, 0.0, 0.0, 0.0, 0.0, 0.0, 0.0, 0.0, 0.0, 0.0, 0.0, 0.0, 0.0, 0.0, 0.0, 0.0, 0.0, 0.0, 0.0, 0.0, 0.0, 0.0, 0.0, 0.0, 0.0, 0.0, 0.0, 0.0, 0.0, 0.0, 0.0, 0.0, 0.0, 0.0, 0.0, 0.0, 0.0, 0.0, 0.0, 0.0, 0.0, 0.0, 0.0, 0.0, 0.0, 0.0, 0.0, 0.0, 0.0, 0.0, 0.0, 0.0, 0.0, 0.0, 0.0, 0.0, 0.0, 0.0, 0.0, 0.0, 0.0, 0.0, 0.0, 0.0, 0.0, 0.0, 0.0, 0.0, 0.0, 0.0, 0.0, 0.0, 0.0, 0.0, 0.0, 0.0, 0.0, 0.0, 0.0, 0.0, 0.0, 0.0, 0.0, 0.0, 0.0, 0.0, 0.0, 0.0, 0.0, 0.0, 0.0, 0.0, 0.0, 0.0, 0.0, 0.0, 0.0, 0.0, 0.0, 0.0, 0.0, 0.0, 0.0, 0.0, 0.0, 0.0, 0.0, 0.0, 0.0, 0.0, 0.0, 0.0, 0.0, 0.0, 0.0, 0.0, 0.0, 0.0, 0.0, 0.0, 0.0, 0.0, 0.0, 0.0, 0.0, 0.0, 0.0, 0.0, 0.0, 0.0, 0.0, 0.0, 0.0, 0.0, 0.0, 0.0, 0.0, 0.0, 0.0, 0.0, 0.0, 0.0, 0.0, 0.0, 0.0, 0.0, 0.0, 0.0, 0.0, 0.0, 0.0, 0.0, 0.0, 0.0, 0.0, 0.0, 0.0, 0.0, 0.0, 0.0, 0.0, 0.0, 0.0, 0.0, 0.0, 0.0, 0.0, 0.0, 0.0, 0.0, 0.0, 0.0, 0.0, 0.0, 0.0, 0.0, 0.0, 0.0, 0.0, 0.0, 0.0, 0.0, 0.0, 0.0, 0.0, 0.0, 0.0, 0.0, 0.0, 0.0, 0.0, 0.0, 0.0, 0.0, 0.0, 0.0, 0.0, 0.0, 0.0, 0.0, 0.0, 0.0, 0.0, 0.0, 0.0, 0.0, 0.0, 0.0, 0.0, 0.0, 0.0, 0.0, 0.0, 0.0, 0.0, 0.0, 0.0, 0.0, 0.0, 0.0, 0.0, 0.0, 0.0, 0.0, 0.0, 0.0, 0.0])
me_cube.materials.append(mat_material)
me_cube.use_remesh_preserve_volume = False
me_cube.use_remesh_preserve_attributes = False
me_cube.use_mirror_vertex_groups = False
me_cube.update()

# ---- objects
ob_singledoor = bpy.data.objects.new('SingleDoor', me_cube)
ob_sun = bpy.data.objects.new('Sun', light_sun)

# ---- transforms, parenting, visibility, modifiers, constraints
ob_singledoor.location = (0.964, -0.9875, 2.313)
ob_singledoor.rotation_euler = (-0.004382, 0.0002392, 1.206)
ob_singledoor.lock_rotations_4d = False
ob_singledoor.empty_display_type = 'ARROWS'
ob_singledoor.lineart.crease_threshold = 0.0
ob_sun.location = (0.708, -5.176, 4.667)
ob_sun.lineart.crease_threshold = 0.0

# ---- collection membership
col_collection.objects.link(ob_singledoor)
col_collection.objects.link(ob_sun)

# ---- scene / render settings (as saved in the file)
scene.frame_start = 1; scene.frame_end = 90; scene.frame_set(28)
scene.render.engine = 'BLENDER_EEVEE_NEXT'
scene.cycles.use_denoising = False
scene.cycles.samples = 128
scene.cycles.sampling_pattern = 'TABULATED_SOBOL'
scene.cycles.use_adaptive_sampling = False
scene.cycles.use_light_tree = False
scene.view_settings.view_transform = 'Filmic'
bpy.context.view_layer.update()

# ---- added for rendering (the .blend has no active camera): camera
cam_auto = bpy.data.cameras.new('AutoCamera')
cam_auto.lens = 50.0
cam_auto.sensor_width = 36.0
cam_auto.clip_end = 1000.0
ob_auto_camera = bpy.data.objects.new('AutoCamera', cam_auto)
scene.collection.objects.link(ob_auto_camera)
ob_auto_camera.location = (5.78836, -7.85973, 7.35325)
ob_auto_camera.rotation_euler = (1.09748, -7.21219e-08, 0.694738)
scene.camera = ob_auto_camera
bpy.context.view_layer.update()
